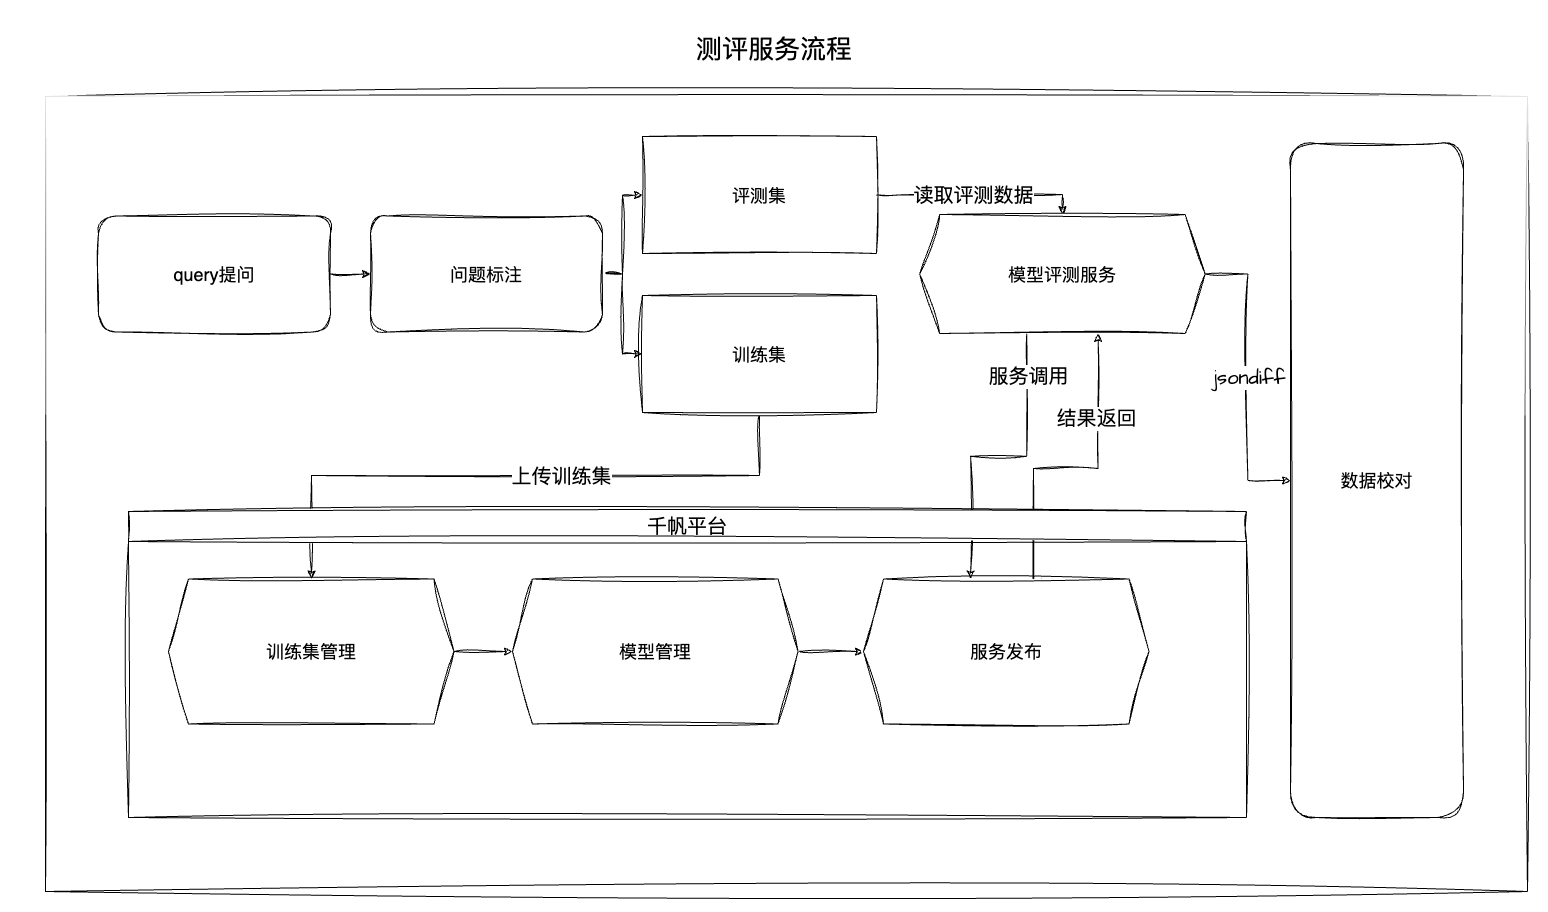

The diagram above was exported from draw.io. Its source (the exported page's mxGraphModel, read from the mxfile embedded in the PNG):
<mxGraphModel dx="1434" dy="1930" grid="0" gridSize="10" guides="1" tooltips="1" connect="1" arrows="1" fold="1" page="1" pageScale="1" pageWidth="1654" pageHeight="1169" background="#FFFFFF" math="0" shadow="0">
  <root>
    <mxCell id="0" />
    <mxCell id="1" parent="0" />
    <mxCell id="o0WM4L-7nWiughC5CKi_-3" value="" style="rounded=0;whiteSpace=wrap;html=1;hachureGap=4;fontFamily=Architects Daughter;fontSource=https%3A%2F%2Ffonts.googleapis.com%2Fcss%3Ffamily%3DArchitects%2BDaughter;fontSize=20;strokeWidth=0;strokeColor=none;" parent="1" vertex="1">
      <mxGeometry x="46" y="-959" width="1548" height="912" as="geometry" />
    </mxCell>
    <mxCell id="1rtYX3bbTtPKC_owpJrR-2" value="" style="rounded=0;whiteSpace=wrap;html=1;sketch=1;hachureGap=4;jiggle=2;curveFitting=1;fontFamily=Architects Daughter;fontSource=https%3A%2F%2Ffonts.googleapis.com%2Fcss%3Ffamily%3DArchitects%2BDaughter;fontSize=20;align=center;shadow=0;glass=1;" parent="1" vertex="1">
      <mxGeometry x="91" y="-863" width="1482" height="795" as="geometry" />
    </mxCell>
    <mxCell id="o0WM4L-7nWiughC5CKi_-25" style="edgeStyle=orthogonalEdgeStyle;rounded=0;sketch=1;hachureGap=4;jiggle=2;curveFitting=1;orthogonalLoop=1;jettySize=auto;html=1;exitX=1;exitY=0.5;exitDx=0;exitDy=0;entryX=0;entryY=0.5;entryDx=0;entryDy=0;fontFamily=Architects Daughter;fontSource=https%3A%2F%2Ffonts.googleapis.com%2Fcss%3Ffamily%3DArchitects%2BDaughter;fontSize=16;" parent="1" source="-be-5AsT4qA79ZcCDN_K-2" target="o0WM4L-7nWiughC5CKi_-24" edge="1">
      <mxGeometry relative="1" as="geometry" />
    </mxCell>
    <mxCell id="-be-5AsT4qA79ZcCDN_K-2" value="&lt;span style=&quot;font-size: 18px;&quot;&gt;query提问&lt;br&gt;&lt;/span&gt;" style="whiteSpace=wrap;html=1;rounded=1;labelBackgroundColor=none;sketch=1;curveFitting=1;jiggle=2;" parent="1" vertex="1">
      <mxGeometry x="144" y="-743.5" width="232" height="116" as="geometry" />
    </mxCell>
    <mxCell id="o0WM4L-7nWiughC5CKi_-33" style="edgeStyle=orthogonalEdgeStyle;rounded=0;sketch=1;hachureGap=4;jiggle=2;curveFitting=1;orthogonalLoop=1;jettySize=auto;html=1;exitX=1;exitY=0.5;exitDx=0;exitDy=0;entryX=0.5;entryY=0;entryDx=0;entryDy=0;fontFamily=Architects Daughter;fontSource=https%3A%2F%2Ffonts.googleapis.com%2Fcss%3Ffamily%3DArchitects%2BDaughter;fontSize=16;" parent="1" source="-be-5AsT4qA79ZcCDN_K-12" target="o0WM4L-7nWiughC5CKi_-20" edge="1">
      <mxGeometry relative="1" as="geometry" />
    </mxCell>
    <mxCell id="_h1s8XhFbZMIDaqnYM7r-6" value="读取评测数据" style="edgeLabel;html=1;align=center;verticalAlign=middle;resizable=0;points=[];fontSize=20;fontFamily=Architects Daughter;" vertex="1" connectable="0" parent="o0WM4L-7nWiughC5CKi_-33">
      <mxGeometry x="-0.0649" relative="1" as="geometry">
        <mxPoint as="offset" />
      </mxGeometry>
    </mxCell>
    <mxCell id="-be-5AsT4qA79ZcCDN_K-12" value="&lt;font style=&quot;font-size: 18px;&quot;&gt;评测集&lt;/font&gt;" style="rounded=0;whiteSpace=wrap;html=1;labelBackgroundColor=none;sketch=1;curveFitting=1;jiggle=2;" parent="1" vertex="1">
      <mxGeometry x="688" y="-823" width="234" height="117" as="geometry" />
    </mxCell>
    <mxCell id="FzfMPwuMvIwzorTcClLy-12" value="&lt;font style=&quot;font-size: 18px;&quot;&gt;数据校对&lt;/font&gt;" style="rounded=1;whiteSpace=wrap;html=1;labelBackgroundColor=none;sketch=1;curveFitting=1;jiggle=2;" parent="1" vertex="1">
      <mxGeometry x="1336" y="-816" width="173.06" height="674" as="geometry" />
    </mxCell>
    <mxCell id="1rtYX3bbTtPKC_owpJrR-4" value="&lt;font style=&quot;font-size: 26px;&quot;&gt;测评服务流程&lt;/font&gt;" style="text;strokeColor=none;align=center;fillColor=none;html=1;verticalAlign=middle;whiteSpace=wrap;rounded=0;fontSize=20;fontFamily=Architects Daughter;" parent="1" vertex="1">
      <mxGeometry x="698.25" y="-924" width="243.5" height="30" as="geometry" />
    </mxCell>
    <mxCell id="o0WM4L-7nWiughC5CKi_-19" style="edgeStyle=orthogonalEdgeStyle;rounded=0;sketch=1;hachureGap=4;jiggle=2;curveFitting=1;orthogonalLoop=1;jettySize=auto;html=1;exitX=1;exitY=0.5;exitDx=0;exitDy=0;fontFamily=Architects Daughter;fontSource=https%3A%2F%2Ffonts.googleapis.com%2Fcss%3Ffamily%3DArchitects%2BDaughter;fontSize=16;entryX=0;entryY=0.5;entryDx=0;entryDy=0;" parent="1" source="o0WM4L-7nWiughC5CKi_-16" target="Lxblr03Vs58rCAsRqyn2-6" edge="1">
      <mxGeometry relative="1" as="geometry">
        <mxPoint x="901" y="-308" as="targetPoint" />
      </mxGeometry>
    </mxCell>
    <mxCell id="o0WM4L-7nWiughC5CKi_-38" style="edgeStyle=orthogonalEdgeStyle;rounded=0;sketch=1;hachureGap=4;jiggle=2;curveFitting=1;orthogonalLoop=1;jettySize=auto;html=1;exitX=0.625;exitY=0;exitDx=0;exitDy=0;entryX=0.625;entryY=1;entryDx=0;entryDy=0;fontFamily=Architects Daughter;fontSource=https%3A%2F%2Ffonts.googleapis.com%2Fcss%3Ffamily%3DArchitects%2BDaughter;fontSize=16;" parent="1" source="Lxblr03Vs58rCAsRqyn2-6" target="o0WM4L-7nWiughC5CKi_-20" edge="1">
      <mxGeometry relative="1" as="geometry">
        <Array as="points">
          <mxPoint x="1088" y="-346" />
          <mxPoint x="1079" y="-346" />
          <mxPoint x="1079" y="-491" />
          <mxPoint x="1144" y="-491" />
        </Array>
        <mxPoint x="1079.4499999999998" y="-380.5" as="sourcePoint" />
      </mxGeometry>
    </mxCell>
    <mxCell id="_h1s8XhFbZMIDaqnYM7r-5" value="结果返回" style="edgeLabel;html=1;align=center;verticalAlign=middle;resizable=0;points=[];fontSize=20;fontFamily=Architects Daughter;" vertex="1" connectable="0" parent="o0WM4L-7nWiughC5CKi_-38">
      <mxGeometry x="0.6285" y="2" relative="1" as="geometry">
        <mxPoint y="13" as="offset" />
      </mxGeometry>
    </mxCell>
    <mxCell id="o0WM4L-7nWiughC5CKi_-16" value="&lt;span style=&quot;font-size: 18px;&quot;&gt;模型管理&lt;/span&gt;" style="shape=hexagon;perimeter=hexagonPerimeter2;whiteSpace=wrap;html=1;fixedSize=1;labelBackgroundColor=none;sketch=1;curveFitting=1;jiggle=2;" parent="1" vertex="1">
      <mxGeometry x="558" y="-380.5" width="285.52" height="145" as="geometry" />
    </mxCell>
    <mxCell id="o0WM4L-7nWiughC5CKi_-18" style="edgeStyle=orthogonalEdgeStyle;rounded=0;sketch=1;hachureGap=4;jiggle=2;curveFitting=1;orthogonalLoop=1;jettySize=auto;html=1;exitX=1;exitY=0.5;exitDx=0;exitDy=0;fontFamily=Architects Daughter;fontSource=https%3A%2F%2Ffonts.googleapis.com%2Fcss%3Ffamily%3DArchitects%2BDaughter;fontSize=16;" parent="1" source="Lxblr03Vs58rCAsRqyn2-5" target="o0WM4L-7nWiughC5CKi_-16" edge="1">
      <mxGeometry relative="1" as="geometry">
        <mxPoint x="474.52" y="-308" as="sourcePoint" />
      </mxGeometry>
    </mxCell>
    <mxCell id="o0WM4L-7nWiughC5CKi_-41" style="edgeStyle=orthogonalEdgeStyle;rounded=0;sketch=1;hachureGap=4;jiggle=2;curveFitting=1;orthogonalLoop=1;jettySize=auto;html=1;exitX=1;exitY=0.5;exitDx=0;exitDy=0;entryX=0;entryY=0.5;entryDx=0;entryDy=0;fontFamily=Architects Daughter;fontSource=https%3A%2F%2Ffonts.googleapis.com%2Fcss%3Ffamily%3DArchitects%2BDaughter;fontSize=16;" parent="1" source="o0WM4L-7nWiughC5CKi_-20" target="FzfMPwuMvIwzorTcClLy-12" edge="1">
      <mxGeometry relative="1" as="geometry" />
    </mxCell>
    <mxCell id="_h1s8XhFbZMIDaqnYM7r-7" value="jsondiff" style="edgeLabel;html=1;align=center;verticalAlign=middle;resizable=0;points=[];fontSize=20;fontFamily=Architects Daughter;" vertex="1" connectable="0" parent="o0WM4L-7nWiughC5CKi_-41">
      <mxGeometry x="0.0022" y="1" relative="1" as="geometry">
        <mxPoint as="offset" />
      </mxGeometry>
    </mxCell>
    <mxCell id="Lxblr03Vs58rCAsRqyn2-7" style="edgeStyle=orthogonalEdgeStyle;rounded=0;sketch=1;hachureGap=4;jiggle=2;curveFitting=1;orthogonalLoop=1;jettySize=auto;html=1;exitX=0.375;exitY=1;exitDx=0;exitDy=0;entryX=0.375;entryY=0;entryDx=0;entryDy=0;fontFamily=Architects Daughter;fontSource=https%3A%2F%2Ffonts.googleapis.com%2Fcss%3Ffamily%3DArchitects%2BDaughter;fontSize=16;" parent="1" source="o0WM4L-7nWiughC5CKi_-20" target="Lxblr03Vs58rCAsRqyn2-6" edge="1">
      <mxGeometry relative="1" as="geometry" />
    </mxCell>
    <mxCell id="_h1s8XhFbZMIDaqnYM7r-3" value="服务调用" style="edgeLabel;html=1;align=center;verticalAlign=middle;resizable=0;points=[];fontSize=20;fontFamily=Architects Daughter;" vertex="1" connectable="0" parent="Lxblr03Vs58rCAsRqyn2-7">
      <mxGeometry x="-0.6021" y="3" relative="1" as="geometry">
        <mxPoint x="-2" y="-18" as="offset" />
      </mxGeometry>
    </mxCell>
    <mxCell id="o0WM4L-7nWiughC5CKi_-20" value="&lt;font style=&quot;font-size: 18px;&quot;&gt;模型评测服务&lt;/font&gt;" style="shape=hexagon;perimeter=hexagonPerimeter2;whiteSpace=wrap;html=1;fixedSize=1;labelBackgroundColor=none;sketch=1;curveFitting=1;jiggle=2;" parent="1" vertex="1">
      <mxGeometry x="965.15" y="-745" width="285.52" height="119" as="geometry" />
    </mxCell>
    <mxCell id="Lxblr03Vs58rCAsRqyn2-8" style="edgeStyle=orthogonalEdgeStyle;rounded=0;sketch=1;hachureGap=4;jiggle=2;curveFitting=1;orthogonalLoop=1;jettySize=auto;html=1;exitX=0.5;exitY=1;exitDx=0;exitDy=0;fontFamily=Architects Daughter;fontSource=https%3A%2F%2Ffonts.googleapis.com%2Fcss%3Ffamily%3DArchitects%2BDaughter;fontSize=16;" parent="1" source="o0WM4L-7nWiughC5CKi_-23" target="Lxblr03Vs58rCAsRqyn2-5" edge="1">
      <mxGeometry relative="1" as="geometry">
        <Array as="points">
          <mxPoint x="805" y="-484" />
          <mxPoint x="357" y="-484" />
        </Array>
      </mxGeometry>
    </mxCell>
    <mxCell id="_h1s8XhFbZMIDaqnYM7r-1" value="上传训练集" style="edgeLabel;html=1;align=center;verticalAlign=middle;resizable=0;points=[];fontSize=20;fontFamily=Architects Daughter;" vertex="1" connectable="0" parent="Lxblr03Vs58rCAsRqyn2-8">
      <mxGeometry x="-0.1473" relative="1" as="geometry">
        <mxPoint as="offset" />
      </mxGeometry>
    </mxCell>
    <mxCell id="o0WM4L-7nWiughC5CKi_-23" value="&lt;font style=&quot;font-size: 18px;&quot;&gt;训练集&lt;/font&gt;" style="rounded=0;whiteSpace=wrap;html=1;labelBackgroundColor=none;sketch=1;curveFitting=1;jiggle=2;" parent="1" vertex="1">
      <mxGeometry x="688" y="-664" width="234" height="117" as="geometry" />
    </mxCell>
    <mxCell id="o0WM4L-7nWiughC5CKi_-27" style="edgeStyle=orthogonalEdgeStyle;rounded=0;sketch=1;hachureGap=4;jiggle=2;curveFitting=1;orthogonalLoop=1;jettySize=auto;html=1;exitX=1;exitY=0.5;exitDx=0;exitDy=0;entryX=0;entryY=0.5;entryDx=0;entryDy=0;fontFamily=Architects Daughter;fontSource=https%3A%2F%2Ffonts.googleapis.com%2Fcss%3Ffamily%3DArchitects%2BDaughter;fontSize=16;" parent="1" source="o0WM4L-7nWiughC5CKi_-24" target="-be-5AsT4qA79ZcCDN_K-12" edge="1">
      <mxGeometry relative="1" as="geometry" />
    </mxCell>
    <mxCell id="o0WM4L-7nWiughC5CKi_-28" style="edgeStyle=orthogonalEdgeStyle;rounded=0;sketch=1;hachureGap=4;jiggle=2;curveFitting=1;orthogonalLoop=1;jettySize=auto;html=1;exitX=1;exitY=0.5;exitDx=0;exitDy=0;entryX=0;entryY=0.5;entryDx=0;entryDy=0;fontFamily=Architects Daughter;fontSource=https%3A%2F%2Ffonts.googleapis.com%2Fcss%3Ffamily%3DArchitects%2BDaughter;fontSize=16;" parent="1" source="o0WM4L-7nWiughC5CKi_-24" target="o0WM4L-7nWiughC5CKi_-23" edge="1">
      <mxGeometry relative="1" as="geometry" />
    </mxCell>
    <mxCell id="o0WM4L-7nWiughC5CKi_-24" value="&lt;font style=&quot;font-size: 18px;&quot;&gt;问题标注&lt;/font&gt;" style="whiteSpace=wrap;html=1;rounded=1;labelBackgroundColor=none;sketch=1;curveFitting=1;jiggle=2;" parent="1" vertex="1">
      <mxGeometry x="416" y="-743.5" width="232" height="116" as="geometry" />
    </mxCell>
    <mxCell id="Lxblr03Vs58rCAsRqyn2-1" value="千帆平台" style="swimlane;fontStyle=0;childLayout=stackLayout;horizontal=1;startSize=30;horizontalStack=0;resizeParent=1;resizeParentMax=0;resizeLast=0;collapsible=1;marginBottom=0;whiteSpace=wrap;html=1;sketch=1;hachureGap=4;jiggle=2;curveFitting=1;fontFamily=Architects Daughter;fontSource=https%3A%2F%2Ffonts.googleapis.com%2Fcss%3Ffamily%3DArchitects%2BDaughter;fontSize=20;" parent="1" vertex="1">
      <mxGeometry x="174" y="-448" width="1118" height="306" as="geometry" />
    </mxCell>
    <mxCell id="Lxblr03Vs58rCAsRqyn2-5" value="&lt;span style=&quot;font-size: 18px;&quot;&gt;训练集管理&lt;/span&gt;" style="shape=hexagon;perimeter=hexagonPerimeter2;whiteSpace=wrap;html=1;fixedSize=1;labelBackgroundColor=none;sketch=1;curveFitting=1;jiggle=2;" parent="1" vertex="1">
      <mxGeometry x="214" y="-380.5" width="285.52" height="145" as="geometry" />
    </mxCell>
    <mxCell id="Lxblr03Vs58rCAsRqyn2-6" value="&lt;span style=&quot;font-size: 18px;&quot;&gt;服务发布&lt;/span&gt;" style="shape=hexagon;perimeter=hexagonPerimeter2;whiteSpace=wrap;html=1;fixedSize=1;labelBackgroundColor=none;sketch=1;curveFitting=1;jiggle=2;" parent="1" vertex="1">
      <mxGeometry x="909" y="-380.5" width="285.52" height="145" as="geometry" />
    </mxCell>
  </root>
</mxGraphModel>